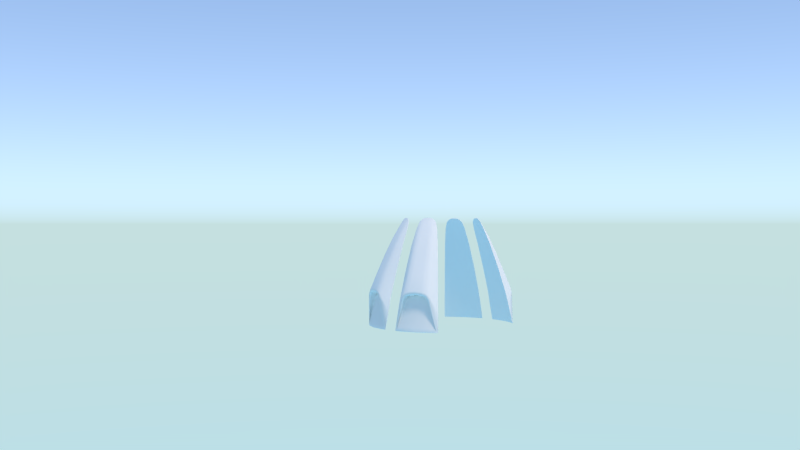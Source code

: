 # Source: model.blend  (saved by Blender 2.75.4; exported with 4.5.12 LTS)
import bpy
from mathutils import Matrix  # noqa: F401  (used for matrix-valued properties, if any)

bpy.ops.wm.read_factory_settings(use_empty=True)
scene = bpy.context.scene
scene.name = 'Scene'

# ---- collections
col_collection_1 = bpy.data.collections.new('Collection 1'); scene.collection.children.link(col_collection_1)
col_collection_10 = bpy.data.collections.new('Collection 10'); scene.collection.children.link(col_collection_10)
col_collection_10.hide_render = True
col_collection_10.hide_viewport = True
col_wyvern = bpy.data.collections.new('wyvern')  # instanced only; not linked into the scene

# ---- materials (node trees are filled in below, after node groups)
mat_quilin = bpy.data.materials.new('quilin')
mat_quilin.alpha_threshold = 0.0
mat_quilin.use_transparent_shadow = False
mat_quilin.roughness = 0.5
mat_quilin.specular_intensity = 0.0

# ---- material node trees

# ---- world
world_world = bpy.data.worlds.new('World'); scene.world = world_world
world_world.use_nodes = True; world_world.node_tree.nodes.clear()
_N = world_world.node_tree.nodes; _L = world_world.node_tree.links
n0 = _N.new('ShaderNodeOutputWorld'); n0.name = 'World Output'; n0.location = (300, 300)
n1 = _N.new('ShaderNodeBackground'); n1.name = 'Background'; n1.location = (10, 300)
n1.inputs[1].default_value = 4.0
n2 = _N.new('ShaderNodeTexSky'); n2.name = 'Sky Texture'; n2.location = (-190, 300)
n2.sky_type = 'HOSEK_WILKIE'
n2.sun_elevation = 1.571
_L.new(n1.outputs[0], n0.inputs[0])
_L.new(n2.outputs[0], n1.inputs[0])
n0.is_active_output = True
world_world.color = (0.3307, 0.5028, 0.5489)
world_world.use_sun_shadow = False
world_world.sun_shadow_jitter_overblur = 0.0
world_world.cycles.sampling_method = 'MANUAL'
world_world.cycles.sample_map_resolution = 256
world_world.light_settings.distance = 5.0

# ---- cameras
cam_camera = bpy.data.cameras.new('camera')
cam_camera.passepartout_alpha = 0.2
cam_camera.clip_end = 1e+04
cam_camera.lens = 35.0
cam_camera.sensor_width = 32.0
cam_camera.sensor_height = 18.0
cam_camera.show_limits = True
cam_camera.show_name = True
cam_camera.dof.focus_distance = 0.0
cam_camera.dof.aperture_fstop = 128.0

# ---- lights
light_hemi = bpy.data.lights.new('Hemi', 'SUN')
light_hemi.color = (0.5552, 0.7183, 1.0)
light_hemi.transmission_factor = 0.0
light_hemi.angle = 0.1993
light_hemi.energy = 1.0
light_hemi.shadow_buffer_clip_start = 0.5
light_hemi.shadow_soft_size = 0.1
light_hemi.shadow_cascade_max_distance = 1000.0
light_hemi.cycles.use_multiple_importance_sampling = False
light_sun = bpy.data.lights.new('Sun', 'SUN')
light_sun.color = (1.0, 0.8037, 0.6292)
light_sun.transmission_factor = 0.0
light_sun.angle = 0.1993
light_sun.energy = 2.0
light_sun.shadow_buffer_clip_start = 0.5
light_sun.shadow_soft_size = 0.1
light_sun.shadow_cascade_max_distance = 1000.0
light_sun.cycles.use_multiple_importance_sampling = False

# ---- meshes
me_quilin = bpy.data.meshes.new('quilin')
me_quilin.from_pydata([(-0.07142, -0.1319, -0.1256), (-0.05297, -0.1381, -0.1251), (-0.0401, -0.1526, -0.1239), (-0.03625, -0.1717, -0.1223), (-0.04246, -0.19, -0.1207), (-0.05706, -0.2028, -0.1195), (-0.07614, -0.2067, -0.119), (-0.09459, -0.2005, -0.1195), (-0.1075, -0.1859, -0.1207), (-0.1113, -0.1669, -0.1223), (-0.1051, -0.1485, -0.1239), (-0.0905, -0.1357, -0.1251), (-0.07091, -0.1238, -0.1062), (-0.04932, -0.131, -0.1057), (-0.03426, -0.1481, -0.1043), (-0.02976, -0.1703, -0.1024), (-0.03702, -0.1918, -0.1005), (-0.0541, -0.2068, -0.09905), (-0.07643, -0.2113, -0.09854), (-0.09802, -0.204, -0.09905), (-0.1131, -0.187, -0.1005), (-0.1176, -0.1648, -0.1024), (-0.1103, -0.1433, -0.1043), (-0.09324, -0.1283, -0.1057), (-0.07202, -0.1413, -0.1247), (-0.05823, -0.146, -0.1244), (-0.04861, -0.1568, -0.1235), (-0.04573, -0.1711, -0.1223), (-0.05037, -0.1848, -0.1211), (-0.06128, -0.1944, -0.1202), (-0.07554, -0.1972, -0.1198), (-0.08933, -0.1926, -0.1202), (-0.09896, -0.1817, -0.1211), (-0.1018, -0.1675, -0.1223), (-0.09719, -0.1538, -0.1235), (-0.08628, -0.1442, -0.1244), (-0.07225, -0.1451, -0.1144), (-0.06075, -0.149, -0.1141), (-0.05272, -0.158, -0.1134), (-0.05032, -0.1699, -0.1123), (-0.05419, -0.1814, -0.1113), (-0.0633, -0.1894, -0.1106), (-0.0752, -0.1917, -0.1103), (-0.08671, -0.1879, -0.1106), (-0.09474, -0.1788, -0.1113), (-0.09714, -0.1669, -0.1123), (-0.09326, -0.1555, -0.1134), (-0.08416, -0.1475, -0.1141), (-0.07086, -0.1229, -0.09625), (-0.04927, -0.1302, -0.09573), (-0.0342, -0.1472, -0.09433), (-0.0297, -0.1694, -0.09241), (-0.03696, -0.191, -0.09049), (-0.05405, -0.2059, -0.08909), (-0.07638, -0.2104, -0.08858), (-0.09796, -0.2032, -0.08909), (-0.113, -0.1862, -0.09049), (-0.1175, -0.1639, -0.09241), (-0.1103, -0.1424, -0.09433), (-0.09318, -0.1274, -0.09573), (0.1713, -0.2109, -0.1298), (0.1415, 0.3298, 1.051), (0.276, 0.0572, 0.2605), (0.3214, -0.06797, -0.1817), (0.2247, 0.1886, 0.6725), (0.358, -0.1666, -0.6507), (0.06305, 0.3457, 1.112), (0.1295, 0.02314, 0.5214), (0.1518, -0.1026, 0.2313), (0.1085, 0.1649, 0.8084), (0.3322, -0.1855, -0.6794), (0.1778, 0.2903, 0.9408), (0.08314, 0.2721, 0.9928), (0.3323, -0.1872, -0.651), (0.1853, -0.235, -0.1086), (0.2369, -0.2118, -0.6794), (0.2308, -0.2276, -0.1619), (0.1875, 0.03379, 0.4654), (0.1585, 0.175, 0.7918), (0.2119, -0.09659, 0.1457), (0.1238, 0.2769, 0.9822), (0.09843, 0.3427, 1.095), (0.205, -0.2089, -0.183), (0.2369, -0.2152, -0.6513), (0.1713, -0.1264, -0.2077), (0.1377, -0.1261, -0.171), (0.3581, -0.1743, -0.6787), (0.1969, -0.1347, -0.1832), (0.164, -0.1069, -0.1326), (0.2244, -0.2085, -0.6133), (0.2992, -0.1869, -0.6157), (0.1572, -0.1786, -0.4318), (0.2439, -0.1603, -0.4486), (0.2686, -0.1584, -0.4598), (0.06764, 0.02223, 0.5214), (0.09569, -0.2167, -0.1001), (0.04072, 0.2696, 0.9928), (0.03564, 0.3456, 1.118), (0.05357, 0.1625, 0.8084), (0.0826, -0.1087, 0.2313), (0.1019, -0.2394, -0.08191), (0.1339, -0.2232, -0.6513), (0.1339, -0.2198, -0.6794), (0.07995, -0.122, -0.1523), (0.09317, -0.1081, -0.1051), (0.1268, -0.2159, -0.6126), (0.08883, -0.1826, -0.4273), (0.1811, -0.2242, -0.07011), (0.2512, -0.2039, -0.1421), (0.341, -0.1124, -0.397), (0.09994, -0.2325, -0.04704), (0.0, 0.3428, 1.119), (0.0, 0.2692, 0.9928), (-0.1713, -0.2109, -0.1298), (-0.1415, 0.3298, 1.051), (-0.276, 0.0572, 0.2605), (-0.3214, -0.06797, -0.1817), (-0.2247, 0.1886, 0.6725), (-0.358, -0.1666, -0.6507), (-0.06305, 0.3457, 1.112), (-0.1295, 0.02314, 0.5214), (-0.1518, -0.1026, 0.2313), (-0.1085, 0.1649, 0.8084), (-0.3322, -0.1855, -0.6794), (-0.1778, 0.2903, 0.9408), (-0.08314, 0.2721, 0.9928), (-0.3323, -0.1872, -0.651), (-0.1853, -0.235, -0.1086), (0.0, -0.2182, -0.09778), (0.0, 0.02235, 0.5214), (0.0, 0.1621, 0.8084), (0.0, -0.2391, -0.07648), (0.0, -0.1099, 0.2313), (-0.2369, -0.2118, -0.6794), (-0.2308, -0.2276, -0.1619), (-0.1875, 0.03379, 0.4654), (-0.1585, 0.175, 0.7918), (-0.2119, -0.09659, 0.1457), (-0.1238, 0.2769, 0.9822), (-0.09843, 0.3427, 1.095), (-0.205, -0.2089, -0.183), (-0.2369, -0.2152, -0.6513), (0.0, -0.2379, -0.6794), (0.0, -0.2347, -0.6513), (-0.1713, -0.1264, -0.2077), (-0.1377, -0.1261, -0.171), (0.0, -0.1282, -0.1474), (-0.3581, -0.1743, -0.6787), (-0.1969, -0.1347, -0.1832), (-0.164, -0.1069, -0.1326), (0.0, -0.1089, -0.1026), (-0.2244, -0.2085, -0.6133), (0.0, -0.2262, -0.6117), (-0.2992, -0.1869, -0.6157), (-0.1572, -0.1786, -0.4318), (-0.2439, -0.1603, -0.4486), (0.0, -0.1879, -0.4214), (-0.2686, -0.1584, -0.4598), (-0.06764, 0.02223, 0.5214), (-0.09569, -0.2167, -0.1001), (-0.04072, 0.2696, 0.9928), (-0.03564, 0.3456, 1.118), (-0.05357, 0.1625, 0.8084), (-0.0826, -0.1087, 0.2313), (-0.1019, -0.2394, -0.08191), (-0.1339, -0.2232, -0.6513), (-0.1339, -0.2198, -0.6794), (-0.07995, -0.122, -0.1523), (-0.09317, -0.1081, -0.1051), (-0.1268, -0.2159, -0.6126), (-0.08883, -0.1826, -0.4273), (-0.1811, -0.2242, -0.07011), (0.0, -0.2342, -0.04004), (-0.2512, -0.2039, -0.1421), (-0.341, -0.1124, -0.397), (-0.09994, -0.2325, -0.04704), (0.1415, 0.335, 1.047), (0.276, 0.06239, 0.2565), (0.3214, -0.06278, -0.1857), (0.2247, 0.1938, 0.6685), (0.358, -0.1615, -0.6547), (0.06305, 0.3509, 1.108), (0.3322, -0.1803, -0.6835), (0.1778, 0.2955, 0.9368), (0.2369, -0.2066, -0.6835), (0.09843, 0.3478, 1.091), (0.3581, -0.1691, -0.6828), (0.03564, 0.3508, 1.114), (0.1339, -0.2146, -0.6835), (0.341, -0.1072, -0.401), (-8.972e-19, 0.348, 1.115), (-0.1415, 0.335, 1.047), (-0.276, 0.06239, 0.2565), (-0.3214, -0.06278, -0.1857), (-0.2247, 0.1938, 0.6685), (-0.358, -0.1615, -0.6547), (-0.06305, 0.3509, 1.108), (-0.3322, -0.1803, -0.6835), (-0.1778, 0.2955, 0.9368), (-0.2369, -0.2066, -0.6835), (-0.09843, 0.3478, 1.091), (-8.996e-19, -0.2327, -0.6835), (-0.3581, -0.1691, -0.6828), (-0.03564, 0.3508, 1.114), (-0.1339, -0.2146, -0.6835), (-0.341, -0.1072, -0.401), (0.3312, -0.1727, -0.6547), (0.3097, -0.1178, -0.3963), (0.2875, -0.07244, -0.1777), (0.2363, 0.05527, 0.2717), (0.1808, 0.1897, 0.6899), (0.1326, 0.2945, 0.9618), (0.236, -0.1989, -0.6542), (0.2194, -0.1421, -0.3937), (0.2026, -0.09472, -0.1736), (0.1641, 0.03791, 0.279), (0.1229, 0.1779, 0.6997), (0.08757, 0.2876, 0.9728), (0.1333, -0.207, -0.654), (0.1234, -0.1503, -0.3924), (0.1137, -0.1027, -0.1718), (0.09167, 0.0307, 0.2824), (0.06842, 0.172, 0.7045), (0.04885, 0.2832, 0.9784), (-1.467e-08, -0.2174, -0.6539), (-1.49e-08, -0.1596, -0.392), (5.122e-09, -0.111, -0.1712), (-4.657e-09, 0.02474, 0.2836), (-1.676e-08, 0.1683, 0.706), (6.054e-09, 0.2814, 0.9801), (-0.1333, -0.207, -0.654), (-0.1234, -0.1503, -0.3924), (-0.1137, -0.1027, -0.1718), (-0.09167, 0.0307, 0.2824), (-0.06842, 0.172, 0.7045), (-0.04885, 0.2832, 0.9784), (-0.236, -0.1989, -0.6542), (-0.2194, -0.1421, -0.3937), (-0.2026, -0.09472, -0.1736), (-0.1641, 0.03791, 0.279), (-0.1229, 0.1779, 0.6997), (-0.08757, 0.2876, 0.9728), (-0.3312, -0.1727, -0.6547), (-0.3097, -0.1178, -0.3963), (-0.2875, -0.07244, -0.1777), (-0.2363, 0.05527, 0.2717), (-0.1808, 0.1897, 0.6899), (-0.1326, 0.2945, 0.9618), (0.09318, -0.1274, -0.09573), (0.1103, -0.1424, -0.09433), (0.1175, -0.1639, -0.09241), (0.113, -0.1862, -0.09049), (0.09796, -0.2032, -0.08909), (0.07638, -0.2104, -0.08858), (0.05405, -0.2059, -0.08909), (0.03696, -0.191, -0.09049), (0.0297, -0.1694, -0.09241), (0.0342, -0.1472, -0.09433), (0.04927, -0.1302, -0.09573), (0.07086, -0.1229, -0.09625), (0.08416, -0.1475, -0.1141), (0.09326, -0.1555, -0.1134), (0.09714, -0.1669, -0.1123), (0.09474, -0.1788, -0.1113), (0.08671, -0.1879, -0.1106), (0.0752, -0.1917, -0.1103), (0.0633, -0.1894, -0.1106), (0.05419, -0.1814, -0.1113), (0.05032, -0.1699, -0.1123), (0.05272, -0.158, -0.1134), (0.06075, -0.149, -0.1141), (0.07225, -0.1451, -0.1144), (0.08628, -0.1442, -0.1244), (0.09719, -0.1538, -0.1235), (0.1018, -0.1675, -0.1223), (0.09896, -0.1817, -0.1211), (0.08933, -0.1926, -0.1202), (0.07554, -0.1972, -0.1198), (0.06128, -0.1944, -0.1202), (0.05037, -0.1848, -0.1211), (0.04573, -0.1711, -0.1223), (0.04861, -0.1568, -0.1235), (0.05823, -0.146, -0.1244), (0.07202, -0.1413, -0.1247), (0.09324, -0.1283, -0.1057), (0.1103, -0.1433, -0.1043), (0.1176, -0.1648, -0.1024), (0.1131, -0.187, -0.1005), (0.09802, -0.204, -0.09905), (0.07643, -0.2113, -0.09854), (0.0541, -0.2068, -0.09905), (0.03702, -0.1918, -0.1005), (0.02976, -0.1703, -0.1024), (0.03426, -0.1481, -0.1043), (0.04932, -0.131, -0.1057), (0.07091, -0.1238, -0.1062), (0.0905, -0.1357, -0.1251), (0.1051, -0.1485, -0.1239), (0.1113, -0.1669, -0.1223), (0.1075, -0.1859, -0.1207), (0.09459, -0.2005, -0.1195), (0.07614, -0.2067, -0.119), (0.05706, -0.2028, -0.1195), (0.04246, -0.19, -0.1207), (0.03625, -0.1717, -0.1223), (0.0401, -0.1526, -0.1239), (0.05297, -0.1381, -0.1251), (0.07142, -0.1319, -0.1256)], [], [(4, 3, 15, 16), (11, 10, 22, 23), (1, 0, 12, 13), (8, 7, 19, 20), (5, 4, 16, 17), (0, 11, 23, 12), (2, 1, 13, 14), (9, 8, 20, 21), (6, 5, 17, 18), (3, 2, 14, 15), (10, 9, 21, 22), (7, 6, 18, 19), (3, 4, 28, 27), (10, 11, 35, 34), (0, 1, 25, 24), (7, 8, 32, 31), (4, 5, 29, 28), (11, 0, 24, 35), (1, 2, 26, 25), (8, 9, 33, 32), (5, 6, 30, 29), (2, 3, 27, 26), (9, 10, 34, 33), (6, 7, 31, 30), (25, 26, 38, 37), (32, 33, 45, 44), (29, 30, 42, 41), (26, 27, 39, 38), (33, 34, 46, 45), (30, 31, 43, 42), (27, 28, 40, 39), (34, 35, 47, 46), (24, 25, 37, 36), (31, 32, 44, 43), (28, 29, 41, 40), (35, 24, 36, 47), (21, 20, 56, 57), (18, 17, 53, 54), (15, 14, 50, 51), (22, 21, 57, 58), (19, 18, 54, 55), (16, 15, 51, 52), (23, 22, 58, 59), (13, 12, 48, 49), (20, 19, 55, 56), (17, 16, 52, 53), (12, 23, 59, 48), (14, 13, 49, 50), (37, 38, 39, 40, 41, 42, 43, 44, 45, 46, 47, 36), (78, 69, 67, 77), (108, 107, 74, 76), (77, 67, 68, 79), (80, 72, 69, 78), (100, 131, 128, 95), (81, 66, 72, 80), (96, 112, 130, 98), (94, 129, 132, 99), (110, 172, 131, 100), (98, 130, 129, 94), (97, 111, 112, 96), (74, 60, 82, 76), (61, 81, 80, 71), (71, 80, 78, 64), (62, 77, 79, 63), (64, 78, 77, 62), (102, 101, 143, 142), (106, 91, 85, 103), (86, 65, 73, 70), (76, 82, 73, 65), (109, 108, 76, 65), (75, 70, 73, 83), (91, 92, 84, 85), (83, 73, 90, 89), (104, 103, 85, 88), (87, 88, 85, 84), (82, 60, 88, 87), (95, 104, 88, 60), (101, 83, 89, 105), (92, 93, 87, 84), (73, 82, 87, 93), (90, 73, 93, 92), (89, 90, 92, 91), (105, 89, 91, 106), (152, 105, 106, 156), (143, 101, 105, 152), (128, 150, 104, 95), (150, 146, 103, 104), (156, 106, 103, 146), (75, 83, 101, 102), (66, 97, 96, 72), (69, 98, 94, 67), (107, 110, 100, 74), (67, 94, 99, 68), (72, 96, 98, 69), (74, 100, 95, 60), (68, 99, 110, 107), (63, 79, 108, 109), (99, 132, 172, 110), (79, 68, 107, 108), (136, 135, 120, 122), (173, 134, 127, 171), (135, 137, 121, 120), (138, 136, 122, 125), (164, 159, 128, 131), (139, 138, 125, 119), (160, 162, 130, 112), (158, 163, 132, 129), (175, 164, 131, 172), (162, 158, 129, 130), (161, 160, 112, 111), (127, 134, 140, 113), (114, 124, 138, 139), (124, 117, 136, 138), (115, 116, 137, 135), (117, 115, 135, 136), (166, 142, 143, 165), (170, 167, 145, 154), (147, 123, 126, 118), (134, 118, 126, 140), (174, 118, 134, 173), (133, 141, 126, 123), (154, 145, 144, 155), (141, 151, 153, 126), (168, 149, 145, 167), (148, 144, 145, 149), (140, 148, 149, 113), (159, 113, 149, 168), (165, 169, 151, 141), (155, 144, 148, 157), (126, 157, 148, 140), (153, 155, 157, 126), (151, 154, 155, 153), (169, 170, 154, 151), (152, 156, 170, 169), (143, 152, 169, 165), (128, 159, 168, 150), (150, 168, 167, 146), (156, 146, 167, 170), (133, 166, 165, 141), (119, 125, 160, 161), (122, 120, 158, 162), (171, 127, 164, 175), (120, 121, 163, 158), (125, 122, 162, 160), (127, 113, 159, 164), (121, 171, 175, 163), (116, 174, 173, 137), (163, 175, 172, 132), (137, 173, 171, 121), (109, 65, 180, 189), (63, 109, 189, 178), (71, 64, 179, 183), (70, 75, 184, 182), (142, 166, 204, 201), (111, 97, 187, 190), (133, 123, 197, 199), (62, 63, 178, 177), (81, 61, 176, 185), (64, 62, 177, 179), (65, 86, 186, 180), (124, 114, 191, 198), (97, 66, 181, 187), (147, 118, 195, 202), (102, 142, 201, 188), (166, 133, 199, 204), (75, 102, 188, 184), (174, 116, 193, 205), (117, 124, 198, 194), (116, 115, 192, 193), (66, 81, 185, 181), (114, 139, 200, 191), (161, 111, 190, 203), (115, 117, 194, 192), (139, 119, 196, 200), (61, 71, 183, 176), (119, 161, 203, 196), (123, 147, 202, 197), (118, 174, 205, 195), (86, 70, 182, 186), (186, 182, 206, 180), (182, 184, 212, 206), (184, 188, 218, 212), (188, 201, 224, 218), (201, 204, 230, 224), (204, 199, 236, 230), (199, 197, 242, 236), (197, 202, 195, 242), (180, 206, 207, 189), (206, 212, 213, 207), (212, 218, 219, 213), (218, 224, 225, 219), (224, 230, 231, 225), (230, 236, 237, 231), (236, 242, 243, 237), (242, 195, 205, 243), (189, 207, 208, 178), (207, 213, 214, 208), (213, 219, 220, 214), (219, 225, 226, 220), (225, 231, 232, 226), (231, 237, 238, 232), (237, 243, 244, 238), (243, 205, 193, 244), (178, 208, 209, 177), (208, 214, 215, 209), (214, 220, 221, 215), (220, 226, 227, 221), (226, 232, 233, 227), (232, 238, 239, 233), (238, 244, 245, 239), (244, 193, 192, 245), (177, 209, 210, 179), (209, 215, 216, 210), (215, 221, 222, 216), (221, 227, 228, 222), (227, 233, 234, 228), (233, 239, 240, 234), (239, 245, 246, 240), (245, 192, 194, 246), (179, 210, 211, 183), (210, 216, 217, 211), (216, 222, 223, 217), (222, 228, 229, 223), (228, 234, 235, 229), (234, 240, 241, 235), (240, 246, 247, 241), (246, 194, 198, 247), (183, 211, 185, 176), (211, 217, 181, 185), (217, 223, 187, 181), (223, 229, 190, 187), (229, 235, 203, 190), (235, 241, 196, 203), (241, 247, 200, 196), (247, 198, 191, 200), (295, 259, 248, 284), (283, 271, 270, 282), (292, 256, 257, 293), (272, 260, 271, 283), (284, 248, 249, 285), (291, 255, 256, 292), (289, 253, 254, 290), (280, 268, 267, 279), (286, 250, 251, 287), (288, 252, 253, 289), (278, 266, 265, 277), (273, 261, 260, 272), (294, 258, 259, 295), (277, 265, 264, 276), (279, 267, 266, 278), (282, 270, 269, 281), (285, 249, 250, 286), (293, 257, 258, 294), (287, 251, 252, 288), (281, 269, 268, 280), (290, 254, 255, 291), (270, 271, 260, 261, 262, 263, 264, 265, 266, 267, 268, 269), (276, 264, 263, 275), (274, 262, 261, 273), (304, 292, 293, 305), (298, 286, 287, 299), (296, 284, 285, 297), (306, 294, 295, 307), (303, 291, 292, 304), (300, 288, 289, 301), (307, 295, 284, 296), (297, 285, 286, 298), (300, 276, 275, 299), (302, 290, 291, 303), (301, 289, 290, 302), (305, 293, 294, 306), (299, 275, 274, 298), (297, 273, 272, 296), (307, 283, 282, 306), (304, 280, 279, 303), (298, 274, 273, 297), (296, 272, 283, 307), (301, 277, 276, 300), (275, 263, 262, 274), (303, 279, 278, 302), (302, 278, 277, 301), (306, 282, 281, 305), (305, 281, 280, 304), (299, 287, 288, 300)])
me_quilin.polygons.foreach_set('use_smooth', [True] * 284)
_k = set([(0, 1), (0, 11), (1, 2), (2, 3), (3, 4), (4, 5), (5, 6), (6, 7), (7, 8), (8, 9), (9, 10), (10, 11), (12, 13), (12, 23), (13, 14), (14, 15), (15, 16), (16, 17), (17, 18), (18, 19), (19, 20), (20, 21), (21, 22), (22, 23), (24, 25), (24, 35), (25, 26), (26, 27), (27, 28), (28, 29), (29, 30), (30, 31), (31, 32), (32, 33), (33, 34), (34, 35), (36, 37), (36, 47), (37, 38), (38, 39), (39, 40), (40, 41), (41, 42), (42, 43), (43, 44), (44, 45), (45, 46), (46, 47), (61, 71), (61, 81), (62, 63), (62, 64), (63, 109), (64, 71), (65, 86), (65, 109), (66, 81), (66, 97), (70, 75), (70, 86), (75, 102), (97, 111), (102, 142), (111, 161), (114, 124), (114, 139), (115, 116), (115, 117), (116, 174), (117, 124), (118, 147), (118, 174), (119, 139), (119, 161), (123, 133), (123, 147), (133, 166), (142, 166), (176, 183), (176, 185), (177, 178), (177, 179), (178, 189), (179, 183), (180, 186), (180, 189), (181, 185), (181, 187), (182, 184), (182, 186), (184, 188), (187, 190), (188, 201), (190, 203), (191, 198), (191, 200), (192, 193), (192, 194), (193, 205), (194, 198), (195, 202), (195, 205), (196, 200), (196, 203), (197, 199), (197, 202), (199, 204), (201, 204), (260, 261), (260, 271), (261, 262), (262, 263), (263, 264), (264, 265), (265, 266), (266, 267), (267, 268), (268, 269), (269, 270), (270, 271), (272, 273), (272, 283), (273, 274), (274, 275), (275, 276), (276, 277), (277, 278), (278, 279), (279, 280), (280, 281), (281, 282), (282, 283), (284, 285), (284, 295), (285, 286), (286, 287), (287, 288), (288, 289), (289, 290), (290, 291), (291, 292), (292, 293), (293, 294), (294, 295), (296, 297), (296, 307), (297, 298), (298, 299), (299, 300), (300, 301), (301, 302), (302, 303), (303, 304), (304, 305), (305, 306), (306, 307)])
me_quilin.attributes.new('sharp_edge', 'BOOLEAN', 'EDGE').data.foreach_set('value', [ (min(e.vertices), max(e.vertices)) in _k for e in me_quilin.edges])
_k = {(62, 63): 1.0, (62, 64): 1.0, (61, 71): 1.0, (64, 71): 1.0, (61, 81): 1.0, (66, 97): 1.0, (70, 75): 1.0, (65, 86): 1.0, (66, 81): 1.0, (75, 102): 1.0, (70, 86): 1.0, (65, 109): 1.0, (97, 111): 1.0, (102, 142): 1.0, (63, 109): 1.0, (115, 116): 1.0, (115, 117): 1.0, (114, 124): 1.0, (117, 124): 1.0, (114, 139): 1.0, (119, 161): 1.0, (123, 133): 1.0, (118, 147): 1.0, (119, 139): 1.0, (133, 166): 1.0, (123, 147): 1.0, (118, 174): 1.0, (111, 161): 1.0, (142, 166): 1.0, (116, 174): 1.0, (61, 176): 1.0, (86, 186): 1.0, (114, 191): 1.0, (147, 202): 1.0}
me_quilin.attributes.new('crease_edge', 'FLOAT', 'EDGE').data.foreach_set('value', [_k.get((min(e.vertices), max(e.vertices)), 0.0) for e in me_quilin.edges])
_uv = me_quilin.uv_layers.new(name='UVMap')
_uv.uv.foreach_set('vector', [0.4829, 0.9349, 0.5067, 0.936, 0.5141, 0.9651, 0.4755, 0.9649, 0.5278, 0.8626, 0.5093, 0.8505, 0.5168, 0.8219, 0.5491, 0.8407, 0.539, 0.9039, 0.5382, 0.8817, 0.5683, 0.8739, 0.5682, 0.9131, 0.4664, 0.8593, 0.4542, 0.8787, 0.4241, 0.8693, 0.4463, 0.8373, 0.4631, 0.9225, 0.4829, 0.9349, 0.4755, 0.9649, 0.4415, 0.945, 0.5382, 0.8817, 0.5278, 0.8626, 0.5491, 0.8407, 0.5683, 0.8739, 0.5276, 0.9241, 0.539, 0.9039, 0.5682, 0.9131, 0.5481, 0.9465, 0.4869, 0.8494, 0.4664, 0.8593, 0.4463, 0.8373, 0.4797, 0.8206, 0.4529, 0.9016, 0.4631, 0.9225, 0.4415, 0.945, 0.4224, 0.9096, 0.5067, 0.936, 0.5276, 0.9241, 0.5481, 0.9465, 0.5141, 0.9651, 0.5093, 0.8505, 0.4869, 0.8494, 0.4797, 0.8206, 0.5168, 0.8219, 0.4542, 0.8787, 0.4529, 0.9016, 0.4224, 0.9096, 0.4241, 0.8693, 0.5067, 0.936, 0.4829, 0.9349, 0.4864, 0.924, 0.504, 0.9249, 0.5093, 0.8505, 0.5278, 0.8626, 0.5201, 0.8698, 0.5058, 0.8611, 0.5382, 0.8817, 0.539, 0.9039, 0.528, 0.9011, 0.528, 0.8843, 0.4542, 0.8787, 0.4664, 0.8593, 0.4739, 0.8676, 0.4647, 0.8821, 0.4829, 0.9349, 0.4631, 0.9225, 0.4718, 0.9147, 0.4864, 0.924, 0.5278, 0.8626, 0.5382, 0.8817, 0.528, 0.8843, 0.5201, 0.8698, 0.539, 0.9039, 0.5276, 0.9241, 0.5195, 0.9162, 0.528, 0.9011, 0.4664, 0.8593, 0.4869, 0.8494, 0.4891, 0.8603, 0.4739, 0.8676, 0.4631, 0.9225, 0.4529, 0.9016, 0.4637, 0.8993, 0.4718, 0.9147, 0.5276, 0.9241, 0.5067, 0.936, 0.504, 0.9249, 0.5195, 0.9162, 0.4869, 0.8494, 0.5093, 0.8505, 0.5058, 0.8611, 0.4891, 0.8603, 0.4529, 0.9016, 0.4542, 0.8787, 0.4647, 0.8821, 0.4637, 0.8993, 0.528, 0.9011, 0.5195, 0.9162, 0.5108, 0.9073, 0.5168, 0.8981, 0.4739, 0.8676, 0.4891, 0.8603, 0.4914, 0.8712, 0.4817, 0.8764, 0.4718, 0.9147, 0.4637, 0.8993, 0.4753, 0.8967, 0.4804, 0.9067, 0.5195, 0.9162, 0.504, 0.9249, 0.5011, 0.913, 0.5108, 0.9073, 0.4891, 0.8603, 0.5058, 0.8611, 0.5024, 0.872, 0.4914, 0.8712, 0.4637, 0.8993, 0.4647, 0.8821, 0.4761, 0.8856, 0.4753, 0.8967, 0.504, 0.9249, 0.4864, 0.924, 0.4898, 0.913, 0.5011, 0.913, 0.5058, 0.8611, 0.5201, 0.8698, 0.512, 0.8778, 0.5024, 0.872, 0.528, 0.8843, 0.528, 0.9011, 0.5168, 0.8981, 0.5172, 0.8873, 0.4647, 0.8821, 0.4739, 0.8676, 0.4817, 0.8764, 0.4761, 0.8856, 0.4864, 0.924, 0.4718, 0.9147, 0.4804, 0.9067, 0.4898, 0.913, 0.5201, 0.8698, 0.528, 0.8843, 0.5172, 0.8873, 0.512, 0.8778, 0.4797, 0.8206, 0.4463, 0.8373, 0.4335, 0.8221, 0.4758, 0.8017, 0.4224, 0.9096, 0.4415, 0.945, 0.4267, 0.9599, 0.4005, 0.9146, 0.5141, 0.9651, 0.5481, 0.9465, 0.5621, 0.961, 0.5192, 0.9845, 0.5168, 0.8219, 0.4797, 0.8206, 0.4758, 0.8017, 0.5223, 0.8037, 0.4241, 0.8693, 0.4224, 0.9096, 0.4005, 0.9146, 0.4044, 0.8623, 0.4755, 0.9649, 0.5141, 0.9651, 0.5192, 0.9845, 0.4704, 0.9845, 0.5491, 0.8407, 0.5168, 0.8219, 0.5223, 0.8037, 0.5621, 0.8276, 0.5682, 0.9131, 0.5683, 0.8739, 0.5876, 0.8684, 0.5878, 0.9184, 0.4463, 0.8373, 0.4241, 0.8693, 0.4044, 0.8623, 0.4335, 0.8221, 0.4415, 0.945, 0.4755, 0.9649, 0.4704, 0.9845, 0.4267, 0.9599, 0.5683, 0.8739, 0.5491, 0.8407, 0.5621, 0.8276, 0.5876, 0.8684, 0.5481, 0.9465, 0.5682, 0.9131, 0.5878, 0.9184, 0.5621, 0.961, 0.5168, 0.8981, 0.5108, 0.9073, 0.5011, 0.913, 0.4898, 0.913, 0.4804, 0.9067, 0.4753, 0.8967, 0.4761, 0.8856, 0.4817, 0.8764, 0.4914, 0.8712, 0.5024, 0.872, 0.512, 0.8778, 0.5172, 0.8873, 0.3446, 0.7891, 0.316, 0.794, 0.3271, 0.6358, 0.3636, 0.6128, 0.3848, 0.2935, 0.3466, 0.3258, 0.3487, 0.3123, 0.3752, 0.2879, 0.3636, 0.6128, 0.3271, 0.6358, 0.3379, 0.4799, 0.3756, 0.4415, 0.3321, 0.8786, 0.307, 0.882, 0.316, 0.794, 0.3446, 0.7891, 0.3062, 0.3252, 0.2567, 0.3283, 0.2567, 0.3107, 0.3025, 0.3075, 0.3128, 0.9577, 0.2926, 0.9671, 0.307, 0.882, 0.3321, 0.8786, 0.2817, 0.8815, 0.2567, 0.8814, 0.2567, 0.7935, 0.2862, 0.7936, 0.2936, 0.6357, 0.2567, 0.6358, 0.2567, 0.4793, 0.3007, 0.4794, 0.3056, 0.3364, 0.2567, 0.3399, 0.2567, 0.3283, 0.3062, 0.3252, 0.2862, 0.7936, 0.2567, 0.7935, 0.2567, 0.6358, 0.2936, 0.6357, 0.2772, 0.9714, 0.2567, 0.9731, 0.2567, 0.8814, 0.2817, 0.8815, 0.3487, 0.3123, 0.3417, 0.2897, 0.3615, 0.2702, 0.3752, 0.2879, 0.3352, 0.9401, 0.3128, 0.9577, 0.3321, 0.8786, 0.3677, 0.8517, 0.3677, 0.8517, 0.3321, 0.8786, 0.3446, 0.7891, 0.3965, 0.7401, 0.4392, 0.5244, 0.3636, 0.6128, 0.3756, 0.4415, 0.4648, 0.2911, 0.3965, 0.7401, 0.3446, 0.7891, 0.3636, 0.6128, 0.4392, 0.5244, 0.3322, 0.0201, 0.3307, 0.04607, 0.2567, 0.04607, 0.2567, 0.0201, 0.2996, 0.1388, 0.3333, 0.1388, 0.3062, 0.2521, 0.2858, 0.2524, 0.4584, 0.0201, 0.4588, 0.04607, 0.4418, 0.04607, 0.4441, 0.0201, 0.3752, 0.2879, 0.3615, 0.2702, 0.4418, 0.04607, 0.4588, 0.04607, 0.4684, 0.1755, 0.3848, 0.2935, 0.3752, 0.2879, 0.4588, 0.04607, 0.3899, 0.0201, 0.4441, 0.0201, 0.4418, 0.04607, 0.3872, 0.04607, 0.3333, 0.1388, 0.3778, 0.1388, 0.3227, 0.2438, 0.3062, 0.2521, 0.3872, 0.04607, 0.4418, 0.04607, 0.4199, 0.05805, 0.3781, 0.05805, 0.2903, 0.2682, 0.2858, 0.2524, 0.3062, 0.2521, 0.3139, 0.2584, 0.3352, 0.2508, 0.3139, 0.2584, 0.3062, 0.2521, 0.3227, 0.2438, 0.3615, 0.2702, 0.3417, 0.2897, 0.3139, 0.2584, 0.3352, 0.2508, 0.3025, 0.3075, 0.2903, 0.2682, 0.3139, 0.2584, 0.3417, 0.2897, 0.3307, 0.04607, 0.3872, 0.04607, 0.3781, 0.05805, 0.3254, 0.05805, 0.3778, 0.1388, 0.3909, 0.1388, 0.3352, 0.2508, 0.3227, 0.2438, 0.4418, 0.04607, 0.3615, 0.2702, 0.3352, 0.2508, 0.3909, 0.1388, 0.4199, 0.05805, 0.4418, 0.04607, 0.3909, 0.1388, 0.3778, 0.1388, 0.3781, 0.05805, 0.4199, 0.05805, 0.3778, 0.1388, 0.3333, 0.1388, 0.3254, 0.05805, 0.3781, 0.05805, 0.3333, 0.1388, 0.2996, 0.1388, 0.2567, 0.05805, 0.3254, 0.05805, 0.2996, 0.1388, 0.2567, 0.1388, 0.2567, 0.04607, 0.3307, 0.04607, 0.3254, 0.05805, 0.2567, 0.05805, 0.2567, 0.3107, 0.2567, 0.2704, 0.2903, 0.2682, 0.3025, 0.3075, 0.2567, 0.2704, 0.2567, 0.2536, 0.2858, 0.2524, 0.2903, 0.2682, 0.2567, 0.1388, 0.2996, 0.1388, 0.2858, 0.2524, 0.2567, 0.2536, 0.3899, 0.0201, 0.3872, 0.04607, 0.3307, 0.04607, 0.3322, 0.0201, 0.2926, 0.9671, 0.2772, 0.9714, 0.2817, 0.8815, 0.307, 0.882, 0.316, 0.794, 0.2862, 0.7936, 0.2936, 0.6357, 0.3271, 0.6358, 0.3466, 0.3258, 0.3056, 0.3364, 0.3062, 0.3252, 0.3487, 0.3123, 0.3271, 0.6358, 0.2936, 0.6357, 0.3007, 0.4794, 0.3379, 0.4799, 0.307, 0.882, 0.2817, 0.8815, 0.2862, 0.7936, 0.316, 0.794, 0.3487, 0.3123, 0.3062, 0.3252, 0.3025, 0.3075, 0.3417, 0.2897, 0.3379, 0.4799, 0.3007, 0.4794, 0.3056, 0.3364, 0.3466, 0.3258, 0.4648, 0.2911, 0.3756, 0.4415, 0.3848, 0.2935, 0.4684, 0.1755, 0.3007, 0.4794, 0.2567, 0.4793, 0.2567, 0.3399, 0.3056, 0.3364, 0.3756, 0.4415, 0.3379, 0.4799, 0.3466, 0.3258, 0.3848, 0.2935, 0.1697, 0.7893, 0.1502, 0.613, 0.1869, 0.6359, 0.1984, 0.7942, 0.1282, 0.2939, 0.1378, 0.2882, 0.1643, 0.3126, 0.1665, 0.326, 0.1502, 0.613, 0.1378, 0.4418, 0.1756, 0.4801, 0.1869, 0.6359, 0.1826, 0.8787, 0.1697, 0.7893, 0.1984, 0.7942, 0.2076, 0.8821, 0.2069, 0.3254, 0.2105, 0.3076, 0.2567, 0.3107, 0.2567, 0.3283, 0.202, 0.9578, 0.1826, 0.8787, 0.2076, 0.8821, 0.2222, 0.9672, 0.233, 0.8815, 0.2282, 0.7936, 0.2567, 0.7935, 0.2567, 0.8814, 0.2204, 0.6358, 0.2128, 0.4795, 0.2567, 0.4793, 0.2567, 0.6358, 0.2075, 0.3365, 0.2069, 0.3254, 0.2567, 0.3283, 0.2567, 0.3399, 0.2282, 0.7936, 0.2204, 0.6358, 0.2567, 0.6358, 0.2567, 0.7935, 0.2376, 0.9714, 0.233, 0.8815, 0.2567, 0.8814, 0.2567, 0.9731, 0.1643, 0.3126, 0.1378, 0.2882, 0.1514, 0.2705, 0.1713, 0.2899, 0.1796, 0.9403, 0.1469, 0.8519, 0.1826, 0.8787, 0.202, 0.9578, 0.1469, 0.8519, 0.1177, 0.7404, 0.1697, 0.7893, 0.1826, 0.8787, 0.07338, 0.5248, 0.04819, 0.2917, 0.1378, 0.4418, 0.1502, 0.613, 0.1177, 0.7404, 0.07338, 0.5248, 0.1502, 0.613, 0.1697, 0.7893, 0.1798, 0.0201, 0.2567, 0.0201, 0.2567, 0.04607, 0.1814, 0.04607, 0.2129, 0.1388, 0.2271, 0.2525, 0.2067, 0.2523, 0.1792, 0.1388, 0.0538, 0.0201, 0.06806, 0.0201, 0.07041, 0.04607, 0.05343, 0.04607, 0.1378, 0.2882, 0.05343, 0.04607, 0.07041, 0.04607, 0.1514, 0.2705, 0.04425, 0.1761, 0.05343, 0.04607, 0.1378, 0.2882, 0.1282, 0.2939, 0.1222, 0.0201, 0.1249, 0.04607, 0.07041, 0.04607, 0.06806, 0.0201, 0.1792, 0.1388, 0.2067, 0.2523, 0.1901, 0.2439, 0.1347, 0.1388, 0.1249, 0.04607, 0.1341, 0.05805, 0.09232, 0.05805, 0.07041, 0.04607, 0.2226, 0.2682, 0.199, 0.2586, 0.2067, 0.2523, 0.2271, 0.2525, 0.1776, 0.251, 0.1901, 0.2439, 0.2067, 0.2523, 0.199, 0.2586, 0.1514, 0.2705, 0.1776, 0.251, 0.199, 0.2586, 0.1713, 0.2899, 0.2105, 0.3076, 0.1713, 0.2899, 0.199, 0.2586, 0.2226, 0.2682, 0.1814, 0.04607, 0.1868, 0.05805, 0.1341, 0.05805, 0.1249, 0.04607, 0.1347, 0.1388, 0.1901, 0.2439, 0.1776, 0.251, 0.1216, 0.1388, 0.07041, 0.04607, 0.1216, 0.1388, 0.1776, 0.251, 0.1514, 0.2705, 0.09232, 0.05805, 0.1347, 0.1388, 0.1216, 0.1388, 0.07041, 0.04607, 0.1341, 0.05805, 0.1792, 0.1388, 0.1347, 0.1388, 0.09232, 0.05805, 0.1868, 0.05805, 0.2129, 0.1388, 0.1792, 0.1388, 0.1341, 0.05805, 0.2567, 0.05805, 0.2567, 0.1388, 0.2129, 0.1388, 0.1868, 0.05805, 0.2567, 0.04607, 0.2567, 0.05805, 0.1868, 0.05805, 0.1814, 0.04607, 0.2567, 0.3107, 0.2105, 0.3076, 0.2226, 0.2682, 0.2567, 0.2704, 0.2567, 0.2704, 0.2226, 0.2682, 0.2271, 0.2525, 0.2567, 0.2536, 0.2567, 0.1388, 0.2567, 0.2536, 0.2271, 0.2525, 0.2129, 0.1388, 0.1222, 0.0201, 0.1798, 0.0201, 0.1814, 0.04607, 0.1249, 0.04607, 0.2222, 0.9672, 0.2076, 0.8821, 0.233, 0.8815, 0.2376, 0.9714, 0.1984, 0.7942, 0.1869, 0.6359, 0.2204, 0.6358, 0.2282, 0.7936, 0.1665, 0.326, 0.1643, 0.3126, 0.2069, 0.3254, 0.2075, 0.3365, 0.1869, 0.6359, 0.1756, 0.4801, 0.2128, 0.4795, 0.2204, 0.6358, 0.2076, 0.8821, 0.1984, 0.7942, 0.2282, 0.7936, 0.233, 0.8815, 0.1643, 0.3126, 0.1713, 0.2899, 0.2105, 0.3076, 0.2069, 0.3254, 0.1756, 0.4801, 0.1665, 0.326, 0.2075, 0.3365, 0.2128, 0.4795, 0.04819, 0.2917, 0.04425, 0.1761, 0.1282, 0.2939, 0.1378, 0.4418, 0.2128, 0.4795, 0.2075, 0.3365, 0.2567, 0.3399, 0.2567, 0.4793, 0.1378, 0.4418, 0.1282, 0.2939, 0.1665, 0.326, 0.1756, 0.4801, 0.5224, 0.1768, 0.5159, 0.04861, 0.5191, 0.04774, 0.5256, 0.1751, 0.5333, 0.2932, 0.5224, 0.1768, 0.5256, 0.1751, 0.537, 0.2913, 0.6193, 0.8967, 0.5907, 0.7379, 0.5944, 0.7363, 0.6227, 0.895, 0.5315, 0.02896, 0.5865, 0.0196, 0.5864, 0.02298, 0.532, 0.03202, 0.7236, 0.01469, 0.8013, 0.01725, 0.8014, 0.02064, 0.7236, 0.01813, 0.7235, 0.988, 0.7036, 0.9872, 0.7036, 0.9838, 0.7235, 0.9847, 0.8607, 0.01974, 0.9156, 0.02915, 0.9151, 0.0322, 0.8608, 0.02311, 0.563, 0.5215, 0.5333, 0.2932, 0.537, 0.2913, 0.5671, 0.5196, 0.6661, 0.9772, 0.644, 0.9639, 0.6462, 0.9615, 0.6667, 0.9739, 0.5907, 0.7379, 0.563, 0.5215, 0.5671, 0.5196, 0.5944, 0.7363, 0.5159, 0.04861, 0.5201, 0.03631, 0.5226, 0.03786, 0.5191, 0.04774, 0.8269, 0.8967, 0.8022, 0.9638, 0.8, 0.9614, 0.8235, 0.895, 0.7036, 0.9872, 0.6866, 0.9841, 0.6868, 0.9805, 0.7036, 0.9838, 0.9271, 0.03651, 0.9312, 0.04882, 0.928, 0.04794, 0.9245, 0.03806, 0.6459, 0.01717, 0.7236, 0.01469, 0.7236, 0.01813, 0.6458, 0.02056, 0.8013, 0.01725, 0.8607, 0.01974, 0.8608, 0.02311, 0.8014, 0.02064, 0.5865, 0.0196, 0.6459, 0.01717, 0.6458, 0.02056, 0.5864, 0.02298, 0.9246, 0.177, 0.9135, 0.2934, 0.9098, 0.2915, 0.9214, 0.1753, 0.8556, 0.738, 0.8269, 0.8967, 0.8235, 0.895, 0.8519, 0.7364, 0.9135, 0.2934, 0.8835, 0.5216, 0.8794, 0.5197, 0.9098, 0.2915, 0.6866, 0.9841, 0.6661, 0.9772, 0.6667, 0.9739, 0.6868, 0.9805, 0.8022, 0.9638, 0.7804, 0.9769, 0.7797, 0.9738, 0.8, 0.9614, 0.7433, 0.9871, 0.7235, 0.988, 0.7235, 0.9847, 0.7432, 0.9836, 0.8835, 0.5216, 0.8556, 0.738, 0.8519, 0.7364, 0.8794, 0.5197, 0.7804, 0.9769, 0.7602, 0.9838, 0.76, 0.9803, 0.7797, 0.9738, 0.644, 0.9639, 0.6193, 0.8967, 0.6227, 0.895, 0.6462, 0.9615, 0.7602, 0.9838, 0.7433, 0.9871, 0.7432, 0.9836, 0.76, 0.9803, 0.9156, 0.02915, 0.9271, 0.03651, 0.9245, 0.03806, 0.9151, 0.0322, 0.9312, 0.04882, 0.9246, 0.177, 0.9214, 0.1753, 0.928, 0.04794, 0.5201, 0.03631, 0.5315, 0.02896, 0.532, 0.03202, 0.5226, 0.03786, 0.5226, 0.03786, 0.532, 0.03202, 0.5349, 0.04653, 0.5191, 0.04774, 0.532, 0.03202, 0.5864, 0.02298, 0.5882, 0.03844, 0.5349, 0.04653, 0.5864, 0.02298, 0.6458, 0.02056, 0.6465, 0.03628, 0.5882, 0.03844, 0.6458, 0.02056, 0.7236, 0.01813, 0.7236, 0.03407, 0.6465, 0.03628, 0.7236, 0.01813, 0.8014, 0.02064, 0.8006, 0.03635, 0.7236, 0.03407, 0.8014, 0.02064, 0.8608, 0.02311, 0.859, 0.03857, 0.8006, 0.03635, 0.8608, 0.02311, 0.9151, 0.0322, 0.9123, 0.04671, 0.859, 0.03857, 0.9151, 0.0322, 0.9245, 0.03806, 0.928, 0.04794, 0.9123, 0.04671, 0.5191, 0.04774, 0.5349, 0.04653, 0.5444, 0.1765, 0.5256, 0.1751, 0.5349, 0.04653, 0.5882, 0.03844, 0.5978, 0.1752, 0.5444, 0.1765, 0.5882, 0.03844, 0.6465, 0.03628, 0.6528, 0.1748, 0.5978, 0.1752, 0.6465, 0.03628, 0.7236, 0.03407, 0.7235, 0.1739, 0.6528, 0.1748, 0.7236, 0.03407, 0.8006, 0.03635, 0.7941, 0.1749, 0.7235, 0.1739, 0.8006, 0.03635, 0.859, 0.03857, 0.8492, 0.1753, 0.7941, 0.1749, 0.859, 0.03857, 0.9123, 0.04671, 0.9026, 0.1767, 0.8492, 0.1753, 0.9123, 0.04671, 0.928, 0.04794, 0.9214, 0.1753, 0.9026, 0.1767, 0.5256, 0.1751, 0.5444, 0.1765, 0.5574, 0.2937, 0.537, 0.2913, 0.5444, 0.1765, 0.5978, 0.1752, 0.6078, 0.2918, 0.5574, 0.2937, 0.5978, 0.1752, 0.6528, 0.1748, 0.6587, 0.2912, 0.6078, 0.2918, 0.6528, 0.1748, 0.7235, 0.1739, 0.7234, 0.2902, 0.6587, 0.2912, 0.7235, 0.1739, 0.7941, 0.1749, 0.7882, 0.2912, 0.7234, 0.2902, 0.7941, 0.1749, 0.8492, 0.1753, 0.839, 0.2919, 0.7882, 0.2912, 0.8492, 0.1753, 0.9026, 0.1767, 0.8894, 0.2939, 0.839, 0.2919, 0.9026, 0.1767, 0.9214, 0.1753, 0.9098, 0.2915, 0.8894, 0.2939, 0.537, 0.2913, 0.5574, 0.2937, 0.59, 0.5257, 0.5671, 0.5196, 0.5574, 0.2937, 0.6078, 0.2918, 0.6315, 0.5265, 0.59, 0.5257, 0.6078, 0.2918, 0.6587, 0.2912, 0.6721, 0.527, 0.6315, 0.5265, 0.6587, 0.2912, 0.7234, 0.2902, 0.7233, 0.5267, 0.6721, 0.527, 0.7234, 0.2902, 0.7882, 0.2912, 0.7745, 0.5271, 0.7233, 0.5267, 0.7882, 0.2912, 0.839, 0.2919, 0.815, 0.5266, 0.7745, 0.5271, 0.839, 0.2919, 0.8894, 0.2939, 0.8565, 0.5258, 0.815, 0.5266, 0.8894, 0.2939, 0.9098, 0.2915, 0.8794, 0.5197, 0.8565, 0.5258, 0.5671, 0.5196, 0.59, 0.5257, 0.6201, 0.746, 0.5944, 0.7363, 0.59, 0.5257, 0.6315, 0.5265, 0.6539, 0.7487, 0.6201, 0.746, 0.6315, 0.5265, 0.6721, 0.527, 0.6847, 0.75, 0.6539, 0.7487, 0.6721, 0.527, 0.7233, 0.5267, 0.7232, 0.7501, 0.6847, 0.75, 0.7233, 0.5267, 0.7745, 0.5271, 0.7616, 0.75, 0.7232, 0.7501, 0.7745, 0.5271, 0.815, 0.5266, 0.7924, 0.7488, 0.7616, 0.75, 0.815, 0.5266, 0.8565, 0.5258, 0.8262, 0.7461, 0.7924, 0.7488, 0.8565, 0.5258, 0.8794, 0.5197, 0.8519, 0.7364, 0.8262, 0.7461, 0.5944, 0.7363, 0.6201, 0.746, 0.6501, 0.9049, 0.6227, 0.895, 0.6201, 0.746, 0.6539, 0.7487, 0.6752, 0.9077, 0.6501, 0.9049, 0.6539, 0.7487, 0.6847, 0.75, 0.6965, 0.909, 0.6752, 0.9077, 0.6847, 0.75, 0.7232, 0.7501, 0.7232, 0.9094, 0.6965, 0.909, 0.7232, 0.7501, 0.7616, 0.75, 0.7499, 0.909, 0.7232, 0.9094, 0.7616, 0.75, 0.7924, 0.7488, 0.7711, 0.9077, 0.7499, 0.909, 0.7924, 0.7488, 0.8262, 0.7461, 0.7961, 0.9049, 0.7711, 0.9077, 0.8262, 0.7461, 0.8519, 0.7364, 0.8235, 0.895, 0.7961, 0.9049, 0.6227, 0.895, 0.6501, 0.9049, 0.667, 0.9736, 0.6462, 0.9615, 0.6501, 0.9049, 0.6752, 0.9077, 0.6869, 0.9803, 0.667, 0.9736, 0.6752, 0.9077, 0.6965, 0.909, 0.7037, 0.9835, 0.6869, 0.9803, 0.6965, 0.909, 0.7232, 0.9094, 0.7235, 0.9844, 0.7037, 0.9835, 0.7232, 0.9094, 0.7499, 0.909, 0.7431, 0.9833, 0.7235, 0.9844, 0.7499, 0.909, 0.7711, 0.9077, 0.7599, 0.98, 0.7431, 0.9833, 0.7711, 0.9077, 0.7961, 0.9049, 0.7795, 0.9734, 0.7599, 0.98, 0.7961, 0.9049, 0.8235, 0.895, 0.8, 0.9614, 0.7795, 0.9734, 0.5683, 0.8739, 0.5876, 0.8684, 0.5621, 0.8276, 0.5491, 0.8407, 0.528, 0.8843, 0.5172, 0.8873, 0.5168, 0.8981, 0.528, 0.9011, 0.5141, 0.9651, 0.5192, 0.9845, 0.5621, 0.961, 0.5481, 0.9465, 0.5201, 0.8698, 0.512, 0.8778, 0.5172, 0.8873, 0.528, 0.8843, 0.5491, 0.8407, 0.5621, 0.8276, 0.5223, 0.8037, 0.5168, 0.8219, 0.4755, 0.9649, 0.4704, 0.9845, 0.5192, 0.9845, 0.5141, 0.9651, 0.4224, 0.9096, 0.4005, 0.9146, 0.4267, 0.9599, 0.4415, 0.945, 0.504, 0.9249, 0.5011, 0.913, 0.4898, 0.913, 0.4864, 0.924, 0.4797, 0.8206, 0.4758, 0.8017, 0.4335, 0.8221, 0.4463, 0.8373, 0.4241, 0.8693, 0.4044, 0.8623, 0.4005, 0.9146, 0.4224, 0.9096, 0.4718, 0.9147, 0.4804, 0.9067, 0.4753, 0.8967, 0.4637, 0.8993, 0.5058, 0.8611, 0.5024, 0.872, 0.512, 0.8778, 0.5201, 0.8698, 0.5682, 0.9131, 0.5878, 0.9184, 0.5876, 0.8684, 0.5683, 0.8739, 0.4637, 0.8993, 0.4753, 0.8967, 0.4761, 0.8856, 0.4647, 0.8821, 0.4864, 0.924, 0.4898, 0.913, 0.4804, 0.9067, 0.4718, 0.9147, 0.528, 0.9011, 0.5168, 0.8981, 0.5108, 0.9073, 0.5195, 0.9162, 0.5168, 0.8219, 0.5223, 0.8037, 0.4758, 0.8017, 0.4797, 0.8206, 0.5481, 0.9465, 0.5621, 0.961, 0.5878, 0.9184, 0.5682, 0.9131, 0.4463, 0.8373, 0.4335, 0.8221, 0.4044, 0.8623, 0.4241, 0.8693, 0.5195, 0.9162, 0.5108, 0.9073, 0.5011, 0.913, 0.504, 0.9249, 0.4415, 0.945, 0.4267, 0.9599, 0.4704, 0.9845, 0.4755, 0.9649, 0.5168, 0.8981, 0.5172, 0.8873, 0.512, 0.8778, 0.5024, 0.872, 0.4914, 0.8712, 0.4817, 0.8764, 0.4761, 0.8856, 0.4753, 0.8967, 0.4804, 0.9067, 0.4898, 0.913, 0.5011, 0.913, 0.5108, 0.9073, 0.4647, 0.8821, 0.4761, 0.8856, 0.4817, 0.8764, 0.4739, 0.8676, 0.4891, 0.8603, 0.4914, 0.8712, 0.5024, 0.872, 0.5058, 0.8611, 0.5067, 0.936, 0.5141, 0.9651, 0.5481, 0.9465, 0.5276, 0.9241, 0.4869, 0.8494, 0.4797, 0.8206, 0.4463, 0.8373, 0.4664, 0.8593, 0.5278, 0.8626, 0.5491, 0.8407, 0.5168, 0.8219, 0.5093, 0.8505, 0.539, 0.9039, 0.5682, 0.9131, 0.5683, 0.8739, 0.5382, 0.8817, 0.4829, 0.9349, 0.4755, 0.9649, 0.5141, 0.9651, 0.5067, 0.936, 0.4542, 0.8787, 0.4241, 0.8693, 0.4224, 0.9096, 0.4529, 0.9016, 0.5382, 0.8817, 0.5683, 0.8739, 0.5491, 0.8407, 0.5278, 0.8626, 0.5093, 0.8505, 0.5168, 0.8219, 0.4797, 0.8206, 0.4869, 0.8494, 0.4542, 0.8787, 0.4647, 0.8821, 0.4739, 0.8676, 0.4664, 0.8593, 0.4631, 0.9225, 0.4415, 0.945, 0.4755, 0.9649, 0.4829, 0.9349, 0.4529, 0.9016, 0.4224, 0.9096, 0.4415, 0.945, 0.4631, 0.9225, 0.5276, 0.9241, 0.5481, 0.9465, 0.5682, 0.9131, 0.539, 0.9039, 0.4664, 0.8593, 0.4739, 0.8676, 0.4891, 0.8603, 0.4869, 0.8494, 0.5093, 0.8505, 0.5058, 0.8611, 0.5201, 0.8698, 0.5278, 0.8626, 0.5382, 0.8817, 0.528, 0.8843, 0.528, 0.9011, 0.539, 0.9039, 0.5067, 0.936, 0.504, 0.9249, 0.4864, 0.924, 0.4829, 0.9349, 0.4869, 0.8494, 0.4891, 0.8603, 0.5058, 0.8611, 0.5093, 0.8505, 0.5278, 0.8626, 0.5201, 0.8698, 0.528, 0.8843, 0.5382, 0.8817, 0.4529, 0.9016, 0.4637, 0.8993, 0.4647, 0.8821, 0.4542, 0.8787, 0.4739, 0.8676, 0.4817, 0.8764, 0.4914, 0.8712, 0.4891, 0.8603, 0.4829, 0.9349, 0.4864, 0.924, 0.4718, 0.9147, 0.4631, 0.9225, 0.4631, 0.9225, 0.4718, 0.9147, 0.4637, 0.8993, 0.4529, 0.9016, 0.539, 0.9039, 0.528, 0.9011, 0.5195, 0.9162, 0.5276, 0.9241, 0.5276, 0.9241, 0.5195, 0.9162, 0.504, 0.9249, 0.5067, 0.936, 0.4664, 0.8593, 0.4463, 0.8373, 0.4241, 0.8693, 0.4542, 0.8787])
me_quilin.materials.append(mat_quilin)
me_quilin.use_remesh_preserve_volume = False
me_quilin.use_remesh_preserve_attributes = False
me_quilin.use_mirror_vertex_groups = False
me_quilin.update()

# ---- objects
ob_wyvern = bpy.data.objects.new('wyvern', None)
ob_hemi = bpy.data.objects.new('Hemi', light_hemi)
ob_sun = bpy.data.objects.new('Sun', light_sun)
ob_quilin_003 = bpy.data.objects.new('quilin.003', me_quilin)
ob_quilin_002 = bpy.data.objects.new('quilin.002', me_quilin)
ob_quilin_001 = bpy.data.objects.new('quilin.001', me_quilin)
ob_quilin = bpy.data.objects.new('quilin', me_quilin)
ob_camera_target = bpy.data.objects.new('camera target', None)
ob_camera_focus_at = bpy.data.objects.new('camera focus at', None)
ob_camera = bpy.data.objects.new('camera', cam_camera)

# ---- transforms, parenting, visibility, modifiers, constraints
ob_wyvern.location = (0.0, 1.0, 0.0)
ob_wyvern.rotation_euler = (0.0, -0.0, 1.571)
ob_wyvern.empty_image_offset = (0.0, 0.0)
ob_wyvern.show_instancer_for_render = False
ob_wyvern.instance_type = 'COLLECTION'
ob_wyvern.lineart.crease_threshold = 0.0
ob_hemi.location = (0.0, 1.0, 0.0)
ob_hemi.lineart.crease_threshold = 0.0
ob_sun.location = (1.573, 1.0, 1.628)
ob_sun.rotation_euler = (2.47e-08, 0.581, 6.793e-08)
ob_sun.lineart.crease_threshold = 0.0
ob_quilin_003.location = (-0.3827, 1.924, 0.0)
ob_quilin_003.rotation_euler = (0.0, -0.0, 3.534)
ob_quilin_003.lineart.crease_threshold = 0.0
_m = ob_quilin_003.modifiers.new('EdgeSplit', 'EDGE_SPLIT')
_m.use_edge_angle = False
ob_quilin_002.location = (0.3827, 1.924, 0.0)
ob_quilin_002.rotation_euler = (0.0, -0.0, 2.749)
ob_quilin_002.lineart.crease_threshold = 0.0
_m = ob_quilin_002.modifiers.new('EdgeSplit', 'EDGE_SPLIT')
_m.use_edge_angle = False
ob_quilin_001.location = (-0.3827, 0.07612, 0.0)
ob_quilin_001.rotation_euler = (0.0, -0.0, -0.3927)
ob_quilin_001.lineart.crease_threshold = 0.0
_m = ob_quilin_001.modifiers.new('EdgeSplit', 'EDGE_SPLIT')
_m.use_edge_angle = False
ob_quilin.location = (0.3827, 0.07612, 0.0)
ob_quilin.rotation_euler = (0.0, -0.0, 0.3927)
ob_quilin.lineart.crease_threshold = 0.0
_m = ob_quilin.modifiers.new('EdgeSplit', 'EDGE_SPLIT')
_m.use_edge_angle = False
ob_camera_target.location = (0.0, 0.0, 1.0)
ob_camera_target.empty_display_type = 'SPHERE'
ob_camera_target.empty_image_offset = (0.0, 0.0)
ob_camera_target.lineart.crease_threshold = 0.0
ob_camera_focus_at.parent = ob_camera_target
ob_camera_focus_at.matrix_parent_inverse = Matrix(((1.0, 0.0, 0.0, 0.0), (0.0, 1.0, 0.0, 0.0), (0.0, 0.0, 1.0, -1.0), (0.0, 0.0, 0.0, 1.0)))
ob_camera_focus_at.location = (0.0, 0.0, 1.0)
ob_camera_focus_at.empty_display_type = 'CUBE'
ob_camera_focus_at.empty_image_offset = (0.0, 0.0)
ob_camera_focus_at.lineart.crease_threshold = 0.0
ob_camera.location = (10.0, -10.0, 1.0)
ob_camera.rotation_euler = (1.571, -0.0, -0.0)
ob_camera.lineart.crease_threshold = 0.0
_c = ob_camera.constraints.new('TRACK_TO'); _c.name = 'AutoTrack'
_c.target = ob_camera_target
cam_camera.dof.focus_object = ob_camera_focus_at
ob_wyvern.instance_collection = col_wyvern

# ---- collection membership
col_collection_1.objects.link(ob_wyvern)
col_collection_1.objects.link(ob_hemi)
col_collection_1.objects.link(ob_sun)
col_collection_1.objects.link(ob_quilin_003)
col_collection_1.objects.link(ob_quilin_002)
col_collection_1.objects.link(ob_quilin_001)
col_collection_1.objects.link(ob_quilin)
col_collection_10.objects.link(ob_camera_target)
col_collection_10.objects.link(ob_camera_focus_at)
col_collection_10.objects.link(ob_camera)

# ---- scene / render settings (as saved in the file)
scene.camera = ob_camera
scene.frame_start = 0; scene.frame_end = 250; scene.frame_set(0)
scene.render.engine = 'BLENDER_EEVEE_NEXT'
scene.render.resolution_x = 1600
scene.render.resolution_y = 900
scene.render.dither_intensity = 0.0
scene.cycles.use_denoising = False
scene.cycles.samples = 25
scene.cycles.sampling_pattern = 'TABULATED_SOBOL'
scene.cycles.light_sampling_threshold = 0.0
scene.cycles.use_adaptive_sampling = False
scene.cycles.use_light_tree = False
scene.cycles.blur_glossy = 0.0
scene.cycles.volume_bounces = 4
scene.cycles.pixel_filter_type = 'GAUSSIAN'
scene.cycles.sample_clamp_indirect = 0.0
scene.view_settings.view_transform = 'Standard'
bpy.context.view_layer.update()
